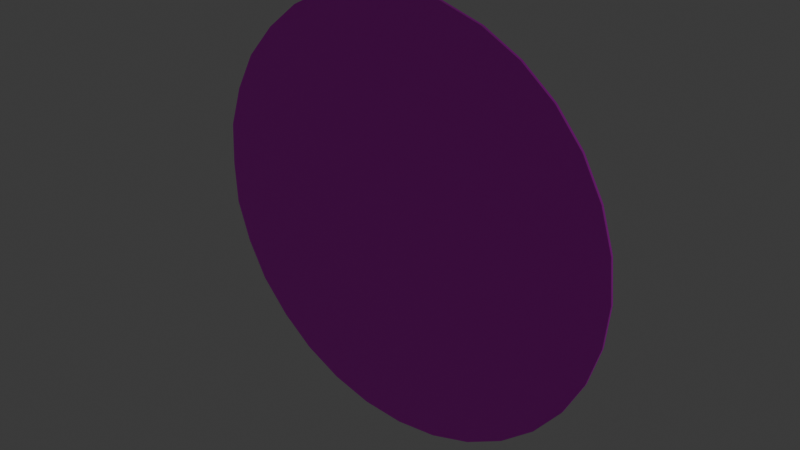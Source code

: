 # Source: SenalCasco.blend  (saved by Blender 5.0.119; exported with 4.5.12 LTS)
import bpy
from mathutils import Matrix  # noqa: F401  (used for matrix-valued properties, if any)

bpy.ops.wm.read_factory_settings(use_empty=True)
scene = bpy.context.scene
scene.name = 'Scene'

# ---- collections
col_collection = bpy.data.collections.new('Collection'); scene.collection.children.link(col_collection)

# ---- images (referenced by path relative to the original .blend; pixels are not part of the script)
import os
ASSET_DIR = os.environ.get("B2B_ASSET_DIR", "")  # directory of the original .blend (textures are referenced by path, not embedded)
HERE = os.path.dirname(os.path.abspath(__file__))  # packed textures are extracted next to this script under _unpacked/

def load_image(name, relpath, width, height, colorspace="sRGB"):
    """Load a texture the original file referenced (path relative to the .blend, or extracted next to this script)."""
    p = next((c for c in (os.path.join(HERE, relpath), os.path.join(ASSET_DIR, relpath)) if relpath and os.path.exists(c)), "")
    if p:
        img = bpy.data.images.load(p, check_existing=True)
        img.name = name
    else:  # same state as the original file: an image datablock whose file is absent (Cycles renders it pink)
        img = bpy.data.images.new(name, width, height)
        img.source = "FILE"
        img.filepath = "//" + (relpath or name)
    img.colorspace_settings.name = colorspace
    return img
img_senalcasco_png = load_image('senalcasco.png', 'senalcasco.png', 1024, 1024, 'sRGB')

# ---- materials (node trees are filled in below, after node groups)
mat_material_004 = bpy.data.materials.new('Material.004')

# ---- node groups
ng_smooth_by_angle = bpy.data.node_groups.new('Smooth by Angle', 'GeometryNodeTree')
_s = ng_smooth_by_angle.interface.new_socket(name='Mesh', in_out='OUTPUT', socket_type='NodeSocketGeometry')
_s = ng_smooth_by_angle.interface.new_socket(name='Mesh', in_out='INPUT', socket_type='NodeSocketGeometry')
_s = ng_smooth_by_angle.interface.new_socket(name='Angle', in_out='INPUT', socket_type='NodeSocketFloat')
_s.subtype = 'ANGLE'
_s.default_value = 0.5236
_s.min_value = 0.0
_s.max_value = 3.142
_s.description = 'Maximum face angle for smooth edges'
_s = ng_smooth_by_angle.interface.new_socket(name='Ignore Sharpness', in_out='INPUT', socket_type='NodeSocketBool')
_s.force_non_field = True
ng_smooth_by_angle.is_modifier = True
_N = ng_smooth_by_angle.nodes; _L = ng_smooth_by_angle.links
n0 = _N.new('GeometryNodeSetShadeSmooth'); n0.name = 'Set Shade Smooth'; n0.location = (120, -80)
n0.domain = 'EDGE'
n1 = _N.new('GeometryNodeSetShadeSmooth'); n1.name = 'Set Shade Smooth.001'; n1.location = (300, -80)
n2 = _N.new('NodeGroupOutput'); n2.name = 'Group Output'; n2.location = (480, -80)
n3 = _N.new('GeometryNodeInputMeshEdgeAngle'); n3.name = 'Edge Angle'; n3.location = (-440, -240)
n4 = _N.new('NodeGroupInput'); n4.name = 'Group Input'; n4.location = (-80, -80)
n5 = _N.new('GeometryNodeInputEdgeSmooth'); n5.name = 'Is Edge Smooth'; n5.location = (-260, -120)
n6 = _N.new('GeometryNodeInputShadeSmooth'); n6.name = 'Is Shade Smooth'; n6.location = (-440, -397)
n7 = _N.new('FunctionNodeCompare'); n7.name = 'Compare'; n7.location = (-260, -260)
n7.operation = 'LESS_EQUAL'
n7.inputs[6].default_value = (0.0, 0.0, 0.0, 0.0)
n7.inputs[7].default_value = (0.0, 0.0, 0.0, 0.0)
n8 = _N.new('FunctionNodeBooleanMath'); n8.name = 'Boolean Math.001'; n8.location = (-80, -260)
n9 = _N.new('NodeGroupInput'); n9.name = 'Group Input.001'; n9.location = (-440, -329)
n10 = _N.new('NodeGroupInput'); n10.name = 'Group Input.002'; n10.location = (-259, -189)
n11 = _N.new('FunctionNodeBooleanMath'); n11.name = 'Boolean Math'; n11.location = (-80, -149)
n11.operation = 'OR'
n12 = _N.new('FunctionNodeBooleanMath'); n12.name = 'Boolean Math.002'; n12.location = (-260, -380)
n12.operation = 'OR'
n13 = _N.new('NodeGroupInput'); n13.name = 'Group Input.003'; n13.location = (-440, -460)
_L.new(n3.outputs[0], n7.inputs[0])
_L.new(n1.outputs[0], n2.inputs[0])
_L.new(n9.outputs[1], n7.inputs[1])
_L.new(n7.outputs[0], n8.inputs[0])
_L.new(n4.outputs[0], n0.inputs[0])
_L.new(n0.outputs[0], n1.inputs[0])
_L.new(n8.outputs[0], n0.inputs[2])
_L.new(n10.outputs[2], n11.inputs[1])
_L.new(n5.outputs[0], n11.inputs[0])
_L.new(n11.outputs[0], n0.inputs[1])
_L.new(n13.outputs[2], n12.inputs[1])
_L.new(n6.outputs[0], n12.inputs[0])
_L.new(n12.outputs[0], n8.inputs[1])
n2.is_active_output = True

# ---- material node trees
mat_material_004.use_nodes = True; mat_material_004.node_tree.nodes.clear()
_N = mat_material_004.node_tree.nodes; _L = mat_material_004.node_tree.links
n0 = _N.new('ShaderNodeBsdfPrincipled'); n0.name = 'Principled BSDF'; n0.location = (-200, 100)
n1 = _N.new('ShaderNodeOutputMaterial'); n1.name = 'Material Output'; n1.location = (200, 100)
n2 = _N.new('ShaderNodeTexImage'); n2.name = 'Image Texture'; n2.location = (-490, 75)
n2.image = img_senalcasco_png
_L.new(n0.outputs[0], n1.inputs[0])
_L.new(n2.outputs[0], n0.inputs[0])
n1.is_active_output = True

# ---- world
world_world = bpy.data.worlds.new('World'); scene.world = world_world
world_world.use_nodes = True; world_world.node_tree.nodes.clear()
_N = world_world.node_tree.nodes; _L = world_world.node_tree.links
n0 = _N.new('ShaderNodeOutputWorld'); n0.name = 'World Output'; n0.location = (200, 100)
n1 = _N.new('ShaderNodeBackground'); n1.name = 'Background'; n1.location = (-200, 100)
n1.inputs[0].default_value = (0.05088, 0.05088, 0.05088, 1.0)
_L.new(n1.outputs[0], n0.inputs[0])
n0.is_active_output = True
world_world.color = (0.05088, 0.05088, 0.05088)
world_world.sun_shadow_jitter_overblur = 0.0

# ---- lights
light_light = bpy.data.lights.new('Light', 'POINT')
light_light.energy = 1000.0
light_light.shadow_soft_size = 0.1

# ---- meshes
me_cylinder_002 = bpy.data.meshes.new('Cylinder.002')
me_cylinder_002.from_pydata([(-9.465, 0.03618, 0.9928), (-9.465, 0.04859, 0.9928), (-9.269, 0.03618, 0.9736), (-9.269, 0.04859, 0.9736), (-9.082, 0.03618, 0.9167), (-9.082, 0.04859, 0.9167), (-8.909, 0.03618, 0.8243), (-8.909, 0.04859, 0.8243), (-8.757, 0.03618, 0.6999), (-8.757, 0.04859, 0.6999), (-8.633, 0.03618, 0.5484), (-8.633, 0.04859, 0.5484), (-8.541, 0.03618, 0.3755), (-8.541, 0.04859, 0.3755), (-8.484, 0.03618, 0.1879), (-8.484, 0.04859, 0.1879), (-8.465, 0.03618, -0.007166), (-8.465, 0.04859, -0.007166), (-8.484, 0.03618, -0.2023), (-8.484, 0.04859, -0.2023), (-8.541, 0.03618, -0.3898), (-8.541, 0.04859, -0.3898), (-8.633, 0.03618, -0.5627), (-8.633, 0.04859, -0.5627), (-8.757, 0.03618, -0.7143), (-8.757, 0.04859, -0.7143), (-8.909, 0.03618, -0.8386), (-8.909, 0.04859, -0.8386), (-9.082, 0.03618, -0.931), (-9.082, 0.04859, -0.931), (-9.269, 0.03618, -0.988), (-9.269, 0.04859, -0.988), (-9.465, 0.03618, -1.007), (-9.465, 0.04859, -1.007), (-9.66, 0.03618, -0.988), (-9.66, 0.04859, -0.988), (-9.847, 0.03618, -0.931), (-9.847, 0.04859, -0.931), (-10.02, 0.03618, -0.8386), (-10.02, 0.04859, -0.8386), (-10.17, 0.03618, -0.7143), (-10.17, 0.04859, -0.7143), (-10.3, 0.03618, -0.5627), (-10.3, 0.04859, -0.5627), (-10.39, 0.03618, -0.3898), (-10.39, 0.04859, -0.3898), (-10.45, 0.03618, -0.2023), (-10.45, 0.04859, -0.2023), (-10.46, 0.03618, -0.007166), (-10.46, 0.04859, -0.007166), (-10.45, 0.03618, 0.1879), (-10.45, 0.04859, 0.1879), (-10.39, 0.03618, 0.3755), (-10.39, 0.04859, 0.3755), (-10.3, 0.03618, 0.5484), (-10.3, 0.04859, 0.5484), (-10.17, 0.03618, 0.6999), (-10.17, 0.04859, 0.6999), (-10.02, 0.03618, 0.8243), (-10.02, 0.04859, 0.8243), (-9.847, 0.03618, 0.9167), (-9.847, 0.04859, 0.9167), (-9.66, 0.03618, 0.9736), (-9.66, 0.04859, 0.9736)], [], [(0, 1, 3, 2), (2, 3, 5, 4), (4, 5, 7, 6), (6, 7, 9, 8), (8, 9, 11, 10), (10, 11, 13, 12), (12, 13, 15, 14), (14, 15, 17, 16), (16, 17, 19, 18), (18, 19, 21, 20), (20, 21, 23, 22), (22, 23, 25, 24), (24, 25, 27, 26), (26, 27, 29, 28), (28, 29, 31, 30), (30, 31, 33, 32), (32, 33, 35, 34), (34, 35, 37, 36), (36, 37, 39, 38), (38, 39, 41, 40), (40, 41, 43, 42), (42, 43, 45, 44), (44, 45, 47, 46), (46, 47, 49, 48), (48, 49, 51, 50), (50, 51, 53, 52), (52, 53, 55, 54), (54, 55, 57, 56), (56, 57, 59, 58), (58, 59, 61, 60), (3, 1, 63, 61, 59, 57, 55, 53, 51, 49, 47, 45, 43, 41, 39, 37, 35, 33, 31, 29, 27, 25, 23, 21, 19, 17, 15, 13, 11, 9, 7, 5), (60, 61, 63, 62), (62, 63, 1, 0), (0, 2, 4, 6, 8, 10, 12, 14, 16, 18, 20, 22, 24, 26, 28, 30, 32, 34, 36, 38, 40, 42, 44, 46, 48, 50, 52, 54, 56, 58, 60, 62)])
me_cylinder_002.polygons.foreach_set('use_smooth', [True] * 34)
_uv = me_cylinder_002.uv_layers.new(name='UVMap')
_uv.uv.foreach_set('vector', [0.6621, 0.696, 0.6621, 0.8581, 0.652, 0.8581, 0.652, 0.696, 0.652, 0.696, 0.652, 0.8581, 0.6418, 0.8581, 0.6418, 0.696, 0.6418, 0.696, 0.6418, 0.8581, 0.6317, 0.8581, 0.6317, 0.696, 0.6317, 0.696, 0.6317, 0.8581, 0.6216, 0.8581, 0.6216, 0.696, 0.6216, 0.696, 0.6216, 0.8581, 0.6114, 0.8581, 0.6114, 0.696, 0.6114, 0.696, 0.6114, 0.8581, 0.6013, 0.8581, 0.6013, 0.696, 0.6013, 0.696, 0.6013, 0.8581, 0.5912, 0.8581, 0.5912, 0.696, 0.5912, 0.696, 0.5912, 0.8581, 0.581, 0.8581, 0.581, 0.696, 0.581, 0.696, 0.581, 0.8581, 0.5709, 0.8581, 0.5709, 0.696, 0.5709, 0.696, 0.5709, 0.8581, 0.5608, 0.8581, 0.5608, 0.696, 0.5608, 0.696, 0.5608, 0.8581, 0.5507, 0.8581, 0.5507, 0.696, 0.5507, 0.696, 0.5507, 0.8581, 0.5405, 0.8581, 0.5405, 0.696, 0.5405, 0.696, 0.5405, 0.8581, 0.5304, 0.8581, 0.5304, 0.696, 0.5304, 0.696, 0.5304, 0.8581, 0.5203, 0.8581, 0.5203, 0.696, 0.5203, 0.696, 0.5203, 0.8581, 0.5101, 0.8581, 0.5101, 0.696, 0.5101, 0.696, 0.5101, 0.8581, 0.5, 0.8581, 0.5, 0.696, 0.5, 0.696, 0.5, 0.8581, 0.4899, 0.8581, 0.4899, 0.696, 0.4899, 0.696, 0.4899, 0.8581, 0.4797, 0.8581, 0.4797, 0.696, 0.4797, 0.696, 0.4797, 0.8581, 0.4696, 0.8581, 0.4696, 0.696, 0.4696, 0.696, 0.4696, 0.8581, 0.4595, 0.8581, 0.4595, 0.696, 0.4595, 0.696, 0.4595, 0.8581, 0.4493, 0.8581, 0.4493, 0.696, 0.4493, 0.696, 0.4493, 0.8581, 0.4392, 0.8581, 0.4392, 0.696, 0.4392, 0.696, 0.4392, 0.8581, 0.4291, 0.8581, 0.4291, 0.696, 0.4291, 0.696, 0.4291, 0.8581, 0.419, 0.8581, 0.419, 0.696, 0.419, 0.696, 0.419, 0.8581, 0.4088, 0.8581, 0.4088, 0.696, 0.4088, 0.696, 0.4088, 0.8581, 0.3987, 0.8581, 0.3987, 0.696, 0.3987, 0.696, 0.3987, 0.8581, 0.3886, 0.8581, 0.3886, 0.696, 0.3886, 0.696, 0.3886, 0.8581, 0.3784, 0.8581, 0.3784, 0.696, 0.3784, 0.696, 0.3784, 0.8581, 0.3683, 0.8581, 0.3683, 0.696, 0.3683, 0.696, 0.3683, 0.8581, 0.3582, 0.8581, 0.3582, 0.696, 0.4184, 0.3027, 0.405, 0.304, 0.3916, 0.3027, 0.3787, 0.2988, 0.3668, 0.2924, 0.3564, 0.2839, 0.3479, 0.2734, 0.3415, 0.2615, 0.3376, 0.2486, 0.3363, 0.2352, 0.3376, 0.2218, 0.3415, 0.2089, 0.3479, 0.197, 0.3564, 0.1866, 0.3668, 0.1781, 0.3787, 0.1717, 0.3916, 0.1678, 0.405, 0.1665, 0.4184, 0.1678, 0.4313, 0.1717, 0.4432, 0.1781, 0.4536, 0.1866, 0.4622, 0.197, 0.4685, 0.2089, 0.4725, 0.2218, 0.4738, 0.2352, 0.4725, 0.2486, 0.4685, 0.2615, 0.4622, 0.2734, 0.4536, 0.2839, 0.4432, 0.2924, 0.4313, 0.2988, 0.3582, 0.696, 0.3582, 0.8581, 0.348, 0.8581, 0.348, 0.696, 0.348, 0.696, 0.348, 0.8581, 0.3379, 0.8581, 0.3379, 0.696, 0.5088, 0.8916, 0.585, 0.8841, 0.6583, 0.8619, 0.7259, 0.8258, 0.785, 0.7772, 0.8336, 0.718, 0.8697, 0.6505, 0.8919, 0.5772, 0.8994, 0.501, 0.8919, 0.4248, 0.8697, 0.3515, 0.8336, 0.284, 0.785, 0.2248, 0.7259, 0.1762, 0.6583, 0.1401, 0.585, 0.1179, 0.5088, 0.1104, 0.4326, 0.1179, 0.3594, 0.1401, 0.2918, 0.1762, 0.2326, 0.2248, 0.1841, 0.284, 0.148, 0.3515, 0.1257, 0.4248, 0.1182, 0.501, 0.1257, 0.5772, 0.148, 0.6505, 0.1841, 0.718, 0.2326, 0.7772, 0.2918, 0.8258, 0.3594, 0.8619, 0.4326, 0.8841])
me_cylinder_002.materials.append(mat_material_004)
me_cylinder_002.update()

# ---- objects
ob_light = bpy.data.objects.new('Light', light_light)
ob_cylinder_002 = bpy.data.objects.new('Cylinder.002', me_cylinder_002)

# ---- transforms, parenting, visibility, modifiers, constraints
ob_light.location = (8.46, 1.005, 5.904)
ob_light.rotation_euler = (0.6503, 0.05522, 1.866)
ob_light.lock_rotations_4d = False
ob_light.empty_display_type = 'ARROWS'
ob_light.color = (0.0, 0.0, 0.0, 0.0)
ob_light.lineart.crease_threshold = 0.0
ob_cylinder_002.location = (0.0, 0.0, 0.0)
_m = ob_cylinder_002.modifiers.new('Smooth by Angle', 'NODES')
_m.node_group = ng_smooth_by_angle
_m.use_pin_to_last = True
_m.show_group_selector = False

# ---- collection membership
col_collection.objects.link(ob_light)
col_collection.objects.link(ob_cylinder_002)

# ---- scene / render settings (as saved in the file)
scene.frame_start = 1; scene.frame_end = 250; scene.frame_set(1)
scene.render.engine = 'BLENDER_EEVEE_NEXT'
scene.render.bake_bias = 0.0
scene.render.bake_samples = 0
scene.cycles.sampling_pattern = 'TABULATED_SOBOL'
scene.eevee.use_volume_custom_range = False
bpy.context.view_layer.update()

# ---- added for rendering (the .blend has no active camera): camera
cam_auto = bpy.data.cameras.new('AutoCamera')
cam_auto.lens = 50.0
cam_auto.sensor_width = 36.0
cam_auto.clip_end = 1000.0
ob_auto_camera = bpy.data.objects.new('AutoCamera', cam_auto)
scene.collection.objects.link(ob_auto_camera)
ob_auto_camera.location = (-6.84763, -3.09797, 2.0864)
ob_auto_camera.rotation_euler = (1.09748, -7.21219e-08, 0.694738)
scene.camera = ob_auto_camera
bpy.context.view_layer.update()
